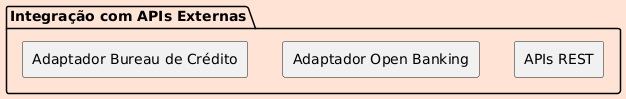

The diagram above was rendered by PlantUML. Its source (embedded in the PNG):
@startuml
skinparam backgroundColor #FFE4D6
skinparam componentStyle rectangle

package "Integração com APIs Externas" {
    component "Adaptador Bureau de Crédito" {
    }
    component "Adaptador Open Banking" {
    }
    component "APIs REST" {
    }
}
@enduml